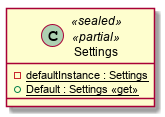

The diagram above was rendered by PlantUML. Its source (embedded in the PNG):
@startuml
class Settings <<sealed>> <<partial>> {
    - {static} defaultInstance : Settings
    + {static} Default : Settings <<get>>
}
@enduml